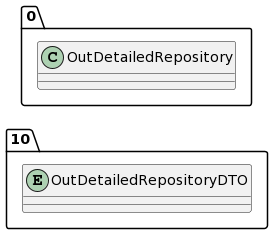

The diagram above was rendered by PlantUML. Its source (embedded in the PNG):
@startuml
allow_mixing
left to right direction
package "10"{
entity OutDetailedRepositoryDTO

}
package "0"{
class OutDetailedRepository
}
@enduml